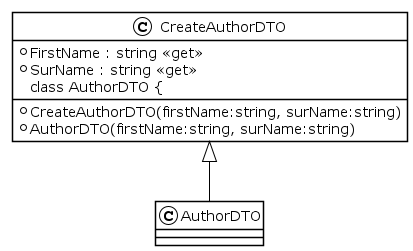

The diagram above was rendered by PlantUML. Its source (embedded in the PNG):
@startuml
!theme plain
class CreateAuthorDTO {
+ CreateAuthorDTO(firstName:string, surName:string)
+ FirstName : string <<get>>
+ SurName : string <<get>>
class AuthorDTO {
+ AuthorDTO(firstName:string, surName:string)
}

CreateAuthorDTO <|-- AuthorDTO
@enduml